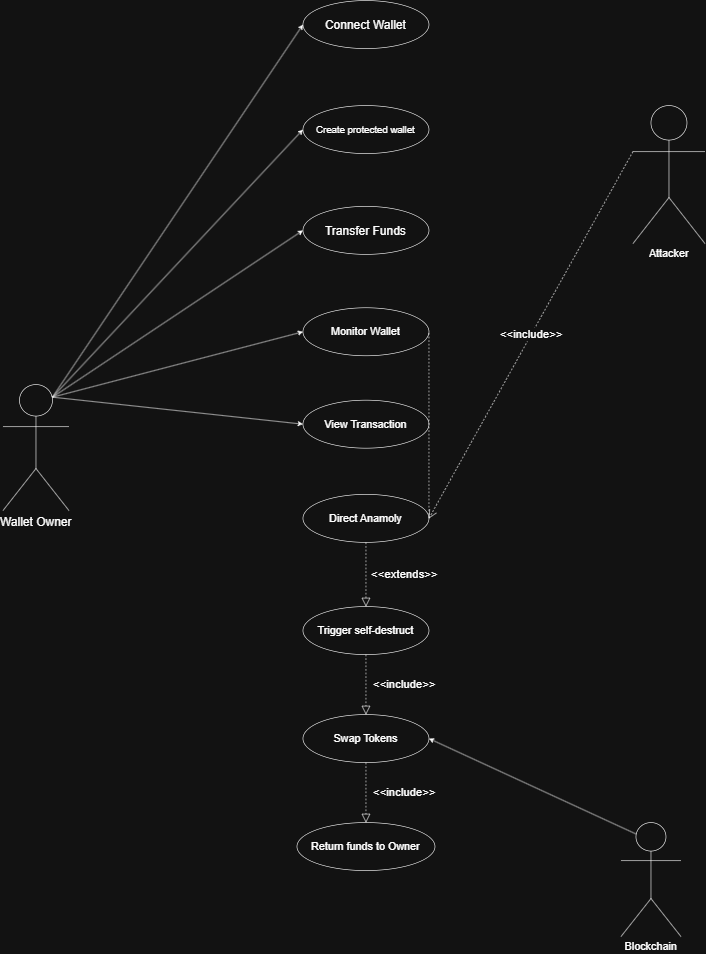

The diagram above was exported from draw.io. Its source (the exported page's mxGraphModel, read from the mxfile embedded in the PNG):
<mxGraphModel dx="3992" dy="1651" grid="1" gridSize="10" guides="1" tooltips="1" connect="1" arrows="1" fold="1" page="1" pageScale="1" pageWidth="850" pageHeight="1100" math="0" shadow="0">
  <root>
    <mxCell id="0" />
    <mxCell id="1" parent="0" />
    <mxCell id="nunavW-YgWY-M4bkDmJM-1" parent="1" style="ellipse;whiteSpace=wrap;html=1;shapeInside=1;" value="&lt;font style=&quot;font-size: 20px;&quot;&gt;Connect Wallet&lt;/font&gt;" vertex="1">
      <mxGeometry height="80" width="210" x="310" y="50" as="geometry" />
    </mxCell>
    <mxCell id="nunavW-YgWY-M4bkDmJM-2" parent="1" style="ellipse;whiteSpace=wrap;html=1;shapeInside=1;" value="&lt;font style=&quot;font-size: 16px;&quot;&gt;Create protected wallet&lt;/font&gt;" vertex="1">
      <mxGeometry height="80" width="210" x="310" y="225" as="geometry" />
    </mxCell>
    <mxCell id="nunavW-YgWY-M4bkDmJM-3" parent="1" style="ellipse;whiteSpace=wrap;html=1;shapeInside=1;" value="&lt;font style=&quot;font-size: 20px;&quot;&gt;Transfer Funds&lt;/font&gt;" vertex="1">
      <mxGeometry height="80" width="210" x="310" y="393" as="geometry" />
    </mxCell>
    <mxCell id="nunavW-YgWY-M4bkDmJM-4" parent="1" style="ellipse;whiteSpace=wrap;html=1;shapeInside=1;" value="&lt;font style=&quot;font-size: 18px;&quot;&gt;Monitor Wallet&lt;/font&gt;" vertex="1">
      <mxGeometry height="80" width="210" x="310" y="562" as="geometry" />
    </mxCell>
    <mxCell id="nunavW-YgWY-M4bkDmJM-5" parent="1" style="ellipse;whiteSpace=wrap;html=1;shapeInside=1;" value="&lt;font style=&quot;font-size: 18px;&quot;&gt;View Transaction&lt;/font&gt;" vertex="1">
      <mxGeometry height="80" width="210" x="310" y="716" as="geometry" />
    </mxCell>
    <mxCell id="nunavW-YgWY-M4bkDmJM-7" parent="1" style="ellipse;whiteSpace=wrap;html=1;shapeInside=1;" value="&lt;font style=&quot;font-size: 18px;&quot;&gt;Trigger self-destruct&lt;/font&gt;" vertex="1">
      <mxGeometry height="80" width="210" x="310" y="1060" as="geometry" />
    </mxCell>
    <mxCell id="nunavW-YgWY-M4bkDmJM-8" parent="1" style="ellipse;whiteSpace=wrap;html=1;shapeInside=1;" value="&lt;font style=&quot;font-size: 18px;&quot;&gt;Direct Anamoly&lt;/font&gt;" vertex="1">
      <mxGeometry height="80" width="210" x="310" y="873" as="geometry" />
    </mxCell>
    <mxCell id="nunavW-YgWY-M4bkDmJM-9" parent="1" style="ellipse;whiteSpace=wrap;html=1;shapeInside=1;" value="&lt;font style=&quot;font-size: 18px;&quot;&gt;Return funds to Owner&lt;/font&gt;" vertex="1">
      <mxGeometry height="80" width="230" x="300" y="1420" as="geometry" />
    </mxCell>
    <mxCell id="nunavW-YgWY-M4bkDmJM-10" parent="1" style="ellipse;whiteSpace=wrap;html=1;shapeInside=1;" value="&lt;font style=&quot;font-size: 18px;&quot;&gt;Swap Tokens&lt;/font&gt;" vertex="1">
      <mxGeometry height="80" width="210" x="310" y="1240" as="geometry" />
    </mxCell>
    <mxCell id="nunavW-YgWY-M4bkDmJM-11" parent="1" style="shape=umlActor;verticalLabelPosition=bottom;verticalAlign=top;html=1;outlineConnect=0;" value="&lt;font style=&quot;font-size: 18px;&quot;&gt;Blockchain&lt;/font&gt;" vertex="1">
      <mxGeometry height="190" width="100" x="840" y="1420" as="geometry" />
    </mxCell>
    <mxCell id="nunavW-YgWY-M4bkDmJM-15" edge="1" parent="1" source="nunavW-YgWY-M4bkDmJM-11" style="endArrow=classic;html=1;rounded=0;entryX=1;entryY=0.5;entryDx=0;entryDy=0;exitX=0.25;exitY=0.1;exitDx=0;exitDy=0;exitPerimeter=0;" target="nunavW-YgWY-M4bkDmJM-10" value="">
      <mxGeometry height="50" relative="1" width="50" as="geometry">
        <mxPoint x="720" y="1380" as="sourcePoint" />
        <mxPoint x="770" y="1330" as="targetPoint" />
      </mxGeometry>
    </mxCell>
    <mxCell id="nunavW-YgWY-M4bkDmJM-23" parent="1" style="shape=umlActor;verticalLabelPosition=bottom;verticalAlign=top;html=1;outlineConnect=0;" value="&lt;font style=&quot;font-size: 20px;&quot;&gt;Wallet Owner&lt;/font&gt;" vertex="1">
      <mxGeometry height="210" width="110" x="-190" y="690" as="geometry" />
    </mxCell>
    <mxCell id="nunavW-YgWY-M4bkDmJM-25" edge="1" parent="1" source="nunavW-YgWY-M4bkDmJM-23" style="endArrow=classic;html=1;rounded=0;exitX=0.75;exitY=0.1;exitDx=0;exitDy=0;exitPerimeter=0;entryX=0;entryY=0.5;entryDx=0;entryDy=0;" target="nunavW-YgWY-M4bkDmJM-5" value="">
      <mxGeometry height="50" relative="1" width="50" as="geometry">
        <mxPoint x="220" y="610" as="sourcePoint" />
        <mxPoint x="270" y="560" as="targetPoint" />
      </mxGeometry>
    </mxCell>
    <mxCell id="nunavW-YgWY-M4bkDmJM-26" edge="1" parent="1" source="nunavW-YgWY-M4bkDmJM-23" style="endArrow=classic;html=1;rounded=0;exitX=0.75;exitY=0.1;exitDx=0;exitDy=0;exitPerimeter=0;entryX=0;entryY=0.5;entryDx=0;entryDy=0;" target="nunavW-YgWY-M4bkDmJM-4" value="">
      <mxGeometry height="50" relative="1" width="50" as="geometry">
        <mxPoint x="220" y="610" as="sourcePoint" />
        <mxPoint x="270" y="560" as="targetPoint" />
      </mxGeometry>
    </mxCell>
    <mxCell id="nunavW-YgWY-M4bkDmJM-27" edge="1" parent="1" source="nunavW-YgWY-M4bkDmJM-23" style="endArrow=classic;html=1;rounded=0;exitX=0.75;exitY=0.1;exitDx=0;exitDy=0;exitPerimeter=0;entryX=0;entryY=0.5;entryDx=0;entryDy=0;" target="nunavW-YgWY-M4bkDmJM-3" value="">
      <mxGeometry height="50" relative="1" width="50" as="geometry">
        <mxPoint x="-130" y="589" as="sourcePoint" />
        <mxPoint x="287" y="480" as="targetPoint" />
      </mxGeometry>
    </mxCell>
    <mxCell id="nunavW-YgWY-M4bkDmJM-28" edge="1" parent="1" source="nunavW-YgWY-M4bkDmJM-23" style="endArrow=classic;html=1;rounded=0;exitX=0.75;exitY=0.1;exitDx=0;exitDy=0;exitPerimeter=0;entryX=0;entryY=0.5;entryDx=0;entryDy=0;" target="nunavW-YgWY-M4bkDmJM-2" value="">
      <mxGeometry height="50" relative="1" width="50" as="geometry">
        <mxPoint x="50" y="569" as="sourcePoint" />
        <mxPoint x="467" y="460" as="targetPoint" />
      </mxGeometry>
    </mxCell>
    <mxCell id="nunavW-YgWY-M4bkDmJM-29" edge="1" parent="1" source="nunavW-YgWY-M4bkDmJM-23" style="endArrow=classic;html=1;rounded=0;exitX=0.75;exitY=0.1;exitDx=0;exitDy=0;exitPerimeter=0;entryX=0;entryY=0.5;entryDx=0;entryDy=0;" target="nunavW-YgWY-M4bkDmJM-1" value="">
      <mxGeometry height="50" relative="1" width="50" as="geometry">
        <mxPoint x="280" y="329" as="sourcePoint" />
        <mxPoint x="697" y="220" as="targetPoint" />
      </mxGeometry>
    </mxCell>
    <mxCell id="nunavW-YgWY-M4bkDmJM-30" edge="1" parent="1" source="nunavW-YgWY-M4bkDmJM-8" style="endArrow=none;dashed=1;html=1;rounded=0;entryX=1;entryY=0.5;entryDx=0;entryDy=0;exitX=1;exitY=0.5;exitDx=0;exitDy=0;" target="nunavW-YgWY-M4bkDmJM-4" value="">
      <mxGeometry height="50" relative="1" width="50" as="geometry">
        <mxPoint x="220" y="680" as="sourcePoint" />
        <mxPoint x="270" y="630" as="targetPoint" />
      </mxGeometry>
    </mxCell>
    <mxCell id="nunavW-YgWY-M4bkDmJM-31" parent="1" style="shape=umlActor;verticalLabelPosition=bottom;verticalAlign=top;html=1;outlineConnect=0;" value="&lt;font style=&quot;font-size: 18px;&quot;&gt;Attacker&lt;/font&gt;" vertex="1">
      <mxGeometry height="230" width="120" x="860" y="225" as="geometry" />
    </mxCell>
    <mxCell id="nunavW-YgWY-M4bkDmJM-35" edge="1" parent="1" source="nunavW-YgWY-M4bkDmJM-31" style="endArrow=open;endSize=12;dashed=1;html=1;rounded=0;exitX=0;exitY=0.3333333333333333;exitDx=0;exitDy=0;exitPerimeter=0;entryX=1;entryY=0.5;entryDx=0;entryDy=0;" target="nunavW-YgWY-M4bkDmJM-8" value="&lt;font style=&quot;font-size: 19px;&quot;&gt;&amp;lt;&amp;lt;include&amp;gt;&amp;gt;&lt;/font&gt;">
      <mxGeometry relative="1" width="160" x="-0.0012" as="geometry">
        <mxPoint as="offset" />
        <mxPoint x="170" y="650" as="sourcePoint" />
        <mxPoint x="330" y="650" as="targetPoint" />
      </mxGeometry>
    </mxCell>
    <mxCell id="nunavW-YgWY-M4bkDmJM-36" edge="1" parent="1" source="nunavW-YgWY-M4bkDmJM-7" style="endArrow=block;dashed=1;endFill=0;endSize=12;html=1;rounded=0;exitX=0.5;exitY=1;exitDx=0;exitDy=0;" target="nunavW-YgWY-M4bkDmJM-10" value="">
      <mxGeometry relative="1" width="160" as="geometry">
        <mxPoint x="170" y="1180" as="sourcePoint" />
        <mxPoint x="330" y="1180" as="targetPoint" />
      </mxGeometry>
    </mxCell>
    <mxCell id="nunavW-YgWY-M4bkDmJM-37" edge="1" parent="1" source="nunavW-YgWY-M4bkDmJM-8" style="endArrow=block;dashed=1;endFill=0;endSize=12;html=1;rounded=0;exitX=0.5;exitY=1;exitDx=0;exitDy=0;entryX=0.5;entryY=0;entryDx=0;entryDy=0;" target="nunavW-YgWY-M4bkDmJM-7" value="">
      <mxGeometry relative="1" width="160" as="geometry">
        <mxPoint x="440" y="1060" as="sourcePoint" />
        <mxPoint x="440" y="1160" as="targetPoint" />
      </mxGeometry>
    </mxCell>
    <mxCell id="nunavW-YgWY-M4bkDmJM-38" edge="1" parent="1" source="nunavW-YgWY-M4bkDmJM-10" style="endArrow=block;dashed=1;endFill=0;endSize=12;html=1;rounded=0;exitX=0.5;exitY=1;exitDx=0;exitDy=0;" target="nunavW-YgWY-M4bkDmJM-9" value="">
      <mxGeometry relative="1" width="160" as="geometry">
        <mxPoint x="490" y="1390" as="sourcePoint" />
        <mxPoint x="490" y="1490" as="targetPoint" />
      </mxGeometry>
    </mxCell>
    <mxCell id="nunavW-YgWY-M4bkDmJM-39" parent="1" style="text;html=1;whiteSpace=wrap;strokeColor=none;fillColor=none;align=center;verticalAlign=middle;rounded=0;" value="&lt;font style=&quot;font-size: 19px;&quot;&gt;&amp;lt;&amp;lt;extends&amp;gt;&amp;gt;&lt;/font&gt;" vertex="1">
      <mxGeometry height="30" width="60" x="450" y="992" as="geometry" />
    </mxCell>
    <mxCell id="nunavW-YgWY-M4bkDmJM-40" parent="1" style="text;html=1;whiteSpace=wrap;strokeColor=none;fillColor=none;align=center;verticalAlign=middle;rounded=0;" value="&lt;font style=&quot;font-size: 19px;&quot;&gt;&amp;lt;&amp;lt;include&amp;gt;&amp;gt;&lt;/font&gt;" vertex="1">
      <mxGeometry height="30" width="60" x="450" y="1175" as="geometry" />
    </mxCell>
    <mxCell id="nunavW-YgWY-M4bkDmJM-41" parent="1" style="text;html=1;whiteSpace=wrap;strokeColor=none;fillColor=none;align=center;verticalAlign=middle;rounded=0;" value="&lt;font style=&quot;font-size: 19px;&quot;&gt;&amp;lt;&amp;lt;include&amp;gt;&amp;gt;&lt;/font&gt;" vertex="1">
      <mxGeometry height="30" width="60" x="450" y="1355" as="geometry" />
    </mxCell>
  </root>
</mxGraphModel>